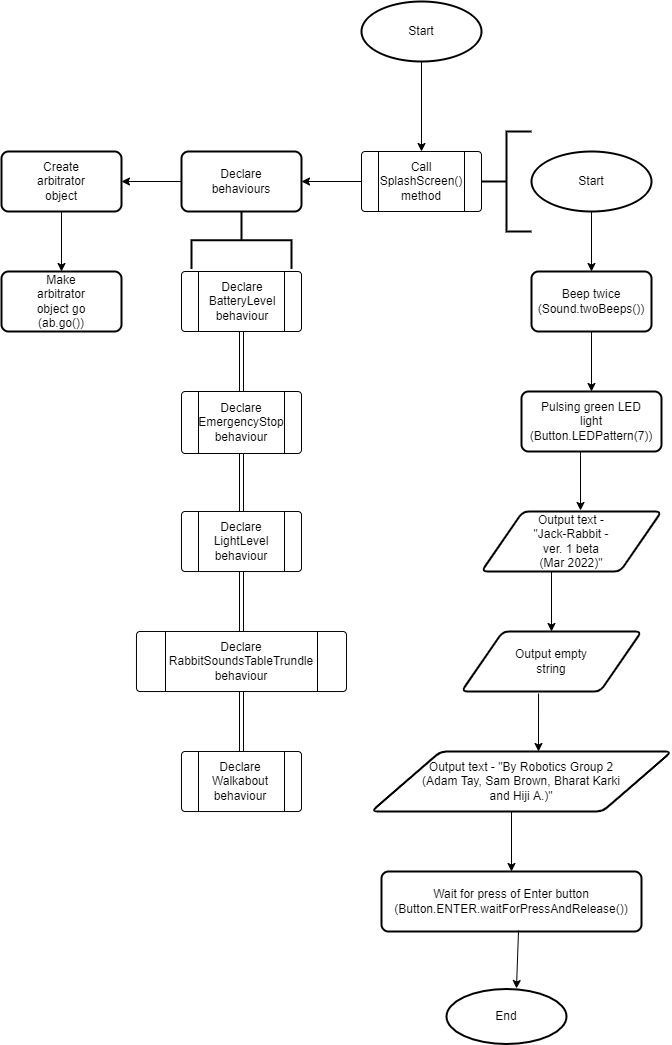

The diagram above was exported from draw.io. Its source (the exported page's mxGraphModel, read from the mxfile embedded in the PNG):
<mxGraphModel dx="2182" dy="621" grid="1" gridSize="10" guides="1" tooltips="1" connect="1" arrows="1" fold="1" page="1" pageScale="1" pageWidth="850" pageHeight="1100" math="0" shadow="0">
  <root>
    <mxCell id="0" />
    <mxCell id="1" parent="0" />
    <mxCell id="_3bZ_YQitk3cnmWWJ4Ru-7" style="edgeStyle=orthogonalEdgeStyle;rounded=0;orthogonalLoop=1;jettySize=auto;html=1;exitX=0.5;exitY=1;exitDx=0;exitDy=0;exitPerimeter=0;entryX=0.5;entryY=0;entryDx=0;entryDy=0;" parent="1" source="_3bZ_YQitk3cnmWWJ4Ru-1" target="_3bZ_YQitk3cnmWWJ4Ru-3" edge="1">
      <mxGeometry relative="1" as="geometry" />
    </mxCell>
    <mxCell id="_3bZ_YQitk3cnmWWJ4Ru-3" value="" style="verticalLabelPosition=bottom;verticalAlign=top;html=1;shape=process;whiteSpace=wrap;rounded=1;size=0.14;arcSize=6;" parent="1" vertex="1">
      <mxGeometry x="360" y="180" width="120" height="60" as="geometry" />
    </mxCell>
    <mxCell id="_3bZ_YQitk3cnmWWJ4Ru-6" value="Call SplashScreen() method" style="text;html=1;strokeColor=none;fillColor=none;align=center;verticalAlign=middle;whiteSpace=wrap;rounded=0;" parent="1" vertex="1">
      <mxGeometry x="390" y="195" width="60" height="30" as="geometry" />
    </mxCell>
    <mxCell id="_3bZ_YQitk3cnmWWJ4Ru-13" value="" style="strokeWidth=2;html=1;shape=mxgraph.flowchart.annotation_2;align=left;labelPosition=right;pointerEvents=1;" parent="1" vertex="1">
      <mxGeometry x="480" y="160" width="50" height="100" as="geometry" />
    </mxCell>
    <mxCell id="_3bZ_YQitk3cnmWWJ4Ru-14" value="" style="group" parent="1" vertex="1" connectable="0">
      <mxGeometry x="360" y="30" width="120" height="60" as="geometry" />
    </mxCell>
    <mxCell id="_3bZ_YQitk3cnmWWJ4Ru-1" value="" style="strokeWidth=2;html=1;shape=mxgraph.flowchart.start_1;whiteSpace=wrap;" parent="_3bZ_YQitk3cnmWWJ4Ru-14" vertex="1">
      <mxGeometry width="120" height="60" as="geometry" />
    </mxCell>
    <mxCell id="_3bZ_YQitk3cnmWWJ4Ru-2" value="Start" style="text;html=1;strokeColor=none;fillColor=none;align=center;verticalAlign=middle;whiteSpace=wrap;rounded=0;" parent="_3bZ_YQitk3cnmWWJ4Ru-14" vertex="1">
      <mxGeometry x="30" y="15" width="60" height="30" as="geometry" />
    </mxCell>
    <mxCell id="_3bZ_YQitk3cnmWWJ4Ru-15" value="" style="group" parent="1" vertex="1" connectable="0">
      <mxGeometry x="530" y="180" width="120" height="60" as="geometry" />
    </mxCell>
    <mxCell id="_3bZ_YQitk3cnmWWJ4Ru-16" value="" style="strokeWidth=2;html=1;shape=mxgraph.flowchart.start_1;whiteSpace=wrap;" parent="_3bZ_YQitk3cnmWWJ4Ru-15" vertex="1">
      <mxGeometry width="120" height="60" as="geometry" />
    </mxCell>
    <mxCell id="_3bZ_YQitk3cnmWWJ4Ru-17" value="Start" style="text;html=1;strokeColor=none;fillColor=none;align=center;verticalAlign=middle;whiteSpace=wrap;rounded=0;" parent="_3bZ_YQitk3cnmWWJ4Ru-15" vertex="1">
      <mxGeometry x="30" y="15" width="60" height="30" as="geometry" />
    </mxCell>
    <mxCell id="_3bZ_YQitk3cnmWWJ4Ru-22" value="" style="group" parent="1" vertex="1" connectable="0">
      <mxGeometry x="530" y="300" width="120" height="60" as="geometry" />
    </mxCell>
    <mxCell id="_3bZ_YQitk3cnmWWJ4Ru-20" value="" style="rounded=1;whiteSpace=wrap;html=1;absoluteArcSize=1;arcSize=14;strokeWidth=2;" parent="_3bZ_YQitk3cnmWWJ4Ru-22" vertex="1">
      <mxGeometry width="120" height="60" as="geometry" />
    </mxCell>
    <mxCell id="_3bZ_YQitk3cnmWWJ4Ru-19" value="Beep twice (Sound.twoBeeps())" style="text;html=1;strokeColor=none;fillColor=none;align=center;verticalAlign=middle;whiteSpace=wrap;rounded=0;" parent="_3bZ_YQitk3cnmWWJ4Ru-22" vertex="1">
      <mxGeometry x="30" y="15" width="60" height="30" as="geometry" />
    </mxCell>
    <mxCell id="_3bZ_YQitk3cnmWWJ4Ru-23" style="edgeStyle=orthogonalEdgeStyle;rounded=0;orthogonalLoop=1;jettySize=auto;html=1;exitX=0.5;exitY=1;exitDx=0;exitDy=0;exitPerimeter=0;entryX=0.5;entryY=0;entryDx=0;entryDy=0;" parent="1" source="_3bZ_YQitk3cnmWWJ4Ru-16" target="_3bZ_YQitk3cnmWWJ4Ru-20" edge="1">
      <mxGeometry relative="1" as="geometry" />
    </mxCell>
    <mxCell id="_3bZ_YQitk3cnmWWJ4Ru-24" value="" style="group" parent="1" vertex="1" connectable="0">
      <mxGeometry x="520" y="420" width="140" height="100" as="geometry" />
    </mxCell>
    <mxCell id="_3bZ_YQitk3cnmWWJ4Ru-25" value="" style="rounded=1;whiteSpace=wrap;html=1;absoluteArcSize=1;arcSize=14;strokeWidth=2;" parent="_3bZ_YQitk3cnmWWJ4Ru-24" vertex="1">
      <mxGeometry width="140" height="60" as="geometry" />
    </mxCell>
    <mxCell id="_3bZ_YQitk3cnmWWJ4Ru-26" value="Pulsing green LED light (Button.LEDPattern(7))" style="text;html=1;strokeColor=none;fillColor=none;align=center;verticalAlign=middle;whiteSpace=wrap;rounded=0;" parent="_3bZ_YQitk3cnmWWJ4Ru-24" vertex="1">
      <mxGeometry x="35" y="15" width="70" height="30" as="geometry" />
    </mxCell>
    <mxCell id="_3bZ_YQitk3cnmWWJ4Ru-27" style="edgeStyle=orthogonalEdgeStyle;rounded=0;orthogonalLoop=1;jettySize=auto;html=1;exitX=0.5;exitY=1;exitDx=0;exitDy=0;entryX=0.5;entryY=0;entryDx=0;entryDy=0;" parent="1" source="_3bZ_YQitk3cnmWWJ4Ru-20" target="_3bZ_YQitk3cnmWWJ4Ru-25" edge="1">
      <mxGeometry relative="1" as="geometry" />
    </mxCell>
    <mxCell id="abnzkWDVbBVrDy-PS4Hi-3" value="" style="group" parent="1" vertex="1" connectable="0">
      <mxGeometry x="480" y="540" width="180" height="60" as="geometry" />
    </mxCell>
    <mxCell id="_3bZ_YQitk3cnmWWJ4Ru-45" value="" style="shape=parallelogram;html=1;strokeWidth=2;perimeter=parallelogramPerimeter;whiteSpace=wrap;rounded=1;arcSize=12;size=0.23;" parent="abnzkWDVbBVrDy-PS4Hi-3" vertex="1">
      <mxGeometry width="180" height="60" as="geometry" />
    </mxCell>
    <mxCell id="abnzkWDVbBVrDy-PS4Hi-1" value="Output text - &quot;Jack-Rabbit - ver. 1 beta (Mar 2022)&quot;" style="text;strokeColor=none;fillColor=none;html=1;align=center;verticalAlign=middle;whiteSpace=wrap;rounded=0;hachureGap=4;" parent="abnzkWDVbBVrDy-PS4Hi-3" vertex="1">
      <mxGeometry x="50" y="15" width="80" height="30" as="geometry" />
    </mxCell>
    <mxCell id="abnzkWDVbBVrDy-PS4Hi-13" value="" style="endArrow=classic;html=1;rounded=0;sourcePerimeterSpacing=8;targetPerimeterSpacing=8;entryX=0.55;entryY=-0.017;entryDx=0;entryDy=0;entryPerimeter=0;" parent="1" target="_3bZ_YQitk3cnmWWJ4Ru-45" edge="1">
      <mxGeometry width="50" height="50" relative="1" as="geometry">
        <mxPoint x="579" y="480" as="sourcePoint" />
        <mxPoint x="610" y="480" as="targetPoint" />
      </mxGeometry>
    </mxCell>
    <mxCell id="abnzkWDVbBVrDy-PS4Hi-15" value="" style="group" parent="1" vertex="1" connectable="0">
      <mxGeometry x="460" y="660" width="180" height="60" as="geometry" />
    </mxCell>
    <mxCell id="_3bZ_YQitk3cnmWWJ4Ru-46" value="" style="shape=parallelogram;html=1;strokeWidth=2;perimeter=parallelogramPerimeter;whiteSpace=wrap;rounded=1;arcSize=12;size=0.23;" parent="abnzkWDVbBVrDy-PS4Hi-15" vertex="1">
      <mxGeometry width="180" height="60" as="geometry" />
    </mxCell>
    <mxCell id="abnzkWDVbBVrDy-PS4Hi-14" value="Output empty string" style="text;strokeColor=none;fillColor=none;html=1;align=center;verticalAlign=middle;whiteSpace=wrap;rounded=0;hachureGap=4;" parent="abnzkWDVbBVrDy-PS4Hi-15" vertex="1">
      <mxGeometry x="50" y="15" width="80" height="30" as="geometry" />
    </mxCell>
    <mxCell id="abnzkWDVbBVrDy-PS4Hi-17" value="" style="group" parent="1" vertex="1" connectable="0">
      <mxGeometry x="370" y="780" width="300" height="60" as="geometry" />
    </mxCell>
    <mxCell id="abnzkWDVbBVrDy-PS4Hi-2" value="" style="shape=parallelogram;html=1;strokeWidth=2;perimeter=parallelogramPerimeter;whiteSpace=wrap;rounded=1;arcSize=12;size=0.23;hachureGap=4;" parent="abnzkWDVbBVrDy-PS4Hi-17" vertex="1">
      <mxGeometry width="300" height="60" as="geometry" />
    </mxCell>
    <mxCell id="abnzkWDVbBVrDy-PS4Hi-16" value="Output text - &quot;By Robotics Group 2 (Adam Tay, Sam Brown, Bharat Karki and Hiji A.)&quot;" style="text;strokeColor=none;fillColor=none;html=1;align=center;verticalAlign=middle;whiteSpace=wrap;rounded=0;hachureGap=4;" parent="abnzkWDVbBVrDy-PS4Hi-17" vertex="1">
      <mxGeometry x="50" y="15" width="200" height="30" as="geometry" />
    </mxCell>
    <mxCell id="abnzkWDVbBVrDy-PS4Hi-19" value="" style="endArrow=classic;html=1;rounded=0;sourcePerimeterSpacing=8;targetPerimeterSpacing=8;entryX=0.5;entryY=0;entryDx=0;entryDy=0;" parent="1" target="_3bZ_YQitk3cnmWWJ4Ru-46" edge="1">
      <mxGeometry width="50" height="50" relative="1" as="geometry">
        <mxPoint x="550" y="600" as="sourcePoint" />
        <mxPoint x="590" y="600" as="targetPoint" />
      </mxGeometry>
    </mxCell>
    <mxCell id="abnzkWDVbBVrDy-PS4Hi-20" value="" style="endArrow=classic;html=1;rounded=0;sourcePerimeterSpacing=8;targetPerimeterSpacing=8;exitX=0.428;exitY=1.033;exitDx=0;exitDy=0;exitPerimeter=0;" parent="1" source="_3bZ_YQitk3cnmWWJ4Ru-46" edge="1">
      <mxGeometry width="50" height="50" relative="1" as="geometry">
        <mxPoint x="530" y="730" as="sourcePoint" />
        <mxPoint x="537" y="780" as="targetPoint" />
      </mxGeometry>
    </mxCell>
    <mxCell id="abnzkWDVbBVrDy-PS4Hi-21" value="" style="rounded=1;whiteSpace=wrap;html=1;absoluteArcSize=1;arcSize=14;strokeWidth=2;hachureGap=4;" parent="1" vertex="1">
      <mxGeometry x="380" y="900" width="260" height="60" as="geometry" />
    </mxCell>
    <mxCell id="abnzkWDVbBVrDy-PS4Hi-23" value="Wait for press of Enter button (Button.ENTER.waitForPressAndRelease())" style="text;strokeColor=none;fillColor=none;html=1;align=center;verticalAlign=middle;whiteSpace=wrap;rounded=0;hachureGap=4;" parent="1" vertex="1">
      <mxGeometry x="480" y="915" width="60" height="30" as="geometry" />
    </mxCell>
    <mxCell id="abnzkWDVbBVrDy-PS4Hi-24" value="" style="endArrow=classic;html=1;rounded=0;sourcePerimeterSpacing=8;targetPerimeterSpacing=8;entryX=0.5;entryY=0;entryDx=0;entryDy=0;" parent="1" target="abnzkWDVbBVrDy-PS4Hi-21" edge="1">
      <mxGeometry width="50" height="50" relative="1" as="geometry">
        <mxPoint x="510" y="840" as="sourcePoint" />
        <mxPoint x="540" y="840" as="targetPoint" />
      </mxGeometry>
    </mxCell>
    <mxCell id="abnzkWDVbBVrDy-PS4Hi-28" value="" style="endArrow=classic;html=1;rounded=0;sourcePerimeterSpacing=8;targetPerimeterSpacing=8;entryX=0.583;entryY=-0.06;entryDx=0;entryDy=0;exitX=0.527;exitY=0.983;exitDx=0;exitDy=0;entryPerimeter=0;exitPerimeter=0;" parent="1" source="abnzkWDVbBVrDy-PS4Hi-21" edge="1">
      <mxGeometry width="50" height="50" relative="1" as="geometry">
        <mxPoint x="505" y="950" as="sourcePoint" />
        <mxPoint x="514.96" y="1017" as="targetPoint" />
      </mxGeometry>
    </mxCell>
    <mxCell id="abnzkWDVbBVrDy-PS4Hi-34" value="" style="endArrow=classic;html=1;rounded=0;sourcePerimeterSpacing=8;targetPerimeterSpacing=8;exitX=0;exitY=0.5;exitDx=0;exitDy=0;" parent="1" source="_3bZ_YQitk3cnmWWJ4Ru-3" edge="1">
      <mxGeometry width="50" height="50" relative="1" as="geometry">
        <mxPoint x="340" y="160" as="sourcePoint" />
        <mxPoint x="300" y="210" as="targetPoint" />
      </mxGeometry>
    </mxCell>
    <mxCell id="abnzkWDVbBVrDy-PS4Hi-37" value="" style="group" parent="1" vertex="1" connectable="0">
      <mxGeometry x="180" y="180" width="120" height="117.5" as="geometry" />
    </mxCell>
    <mxCell id="abnzkWDVbBVrDy-PS4Hi-31" value="" style="group" parent="abnzkWDVbBVrDy-PS4Hi-37" vertex="1" connectable="0">
      <mxGeometry width="120" height="100" as="geometry" />
    </mxCell>
    <mxCell id="abnzkWDVbBVrDy-PS4Hi-36" value="" style="group" parent="abnzkWDVbBVrDy-PS4Hi-31" vertex="1" connectable="0">
      <mxGeometry width="120" height="100" as="geometry" />
    </mxCell>
    <mxCell id="abnzkWDVbBVrDy-PS4Hi-29" value="" style="rounded=1;whiteSpace=wrap;html=1;absoluteArcSize=1;arcSize=14;strokeWidth=2;hachureGap=4;" parent="abnzkWDVbBVrDy-PS4Hi-36" vertex="1">
      <mxGeometry width="120" height="60" as="geometry" />
    </mxCell>
    <mxCell id="abnzkWDVbBVrDy-PS4Hi-30" value="Declare behaviours" style="text;strokeColor=none;fillColor=none;html=1;align=center;verticalAlign=middle;whiteSpace=wrap;rounded=0;hachureGap=4;" parent="abnzkWDVbBVrDy-PS4Hi-36" vertex="1">
      <mxGeometry x="30" y="15" width="60" height="30" as="geometry" />
    </mxCell>
    <mxCell id="abnzkWDVbBVrDy-PS4Hi-32" value="" style="strokeWidth=2;html=1;shape=mxgraph.flowchart.annotation_2;align=left;labelPosition=right;pointerEvents=1;hachureGap=4;rotation=90;" parent="abnzkWDVbBVrDy-PS4Hi-37" vertex="1">
      <mxGeometry x="31.25" y="38.75" width="57.5" height="100" as="geometry" />
    </mxCell>
    <mxCell id="abnzkWDVbBVrDy-PS4Hi-41" value="" style="group" parent="1" vertex="1" connectable="0">
      <mxGeometry x="180" y="420" width="120" height="62" as="geometry" />
    </mxCell>
    <mxCell id="abnzkWDVbBVrDy-PS4Hi-39" value="" style="verticalLabelPosition=bottom;verticalAlign=top;html=1;shape=process;whiteSpace=wrap;rounded=1;size=0.14;arcSize=6;hachureGap=4;" parent="abnzkWDVbBVrDy-PS4Hi-41" vertex="1">
      <mxGeometry width="120" height="62" as="geometry" />
    </mxCell>
    <mxCell id="abnzkWDVbBVrDy-PS4Hi-40" value="Declare EmergencyStop behaviour" style="text;strokeColor=none;fillColor=none;html=1;align=center;verticalAlign=middle;whiteSpace=wrap;rounded=0;hachureGap=4;" parent="abnzkWDVbBVrDy-PS4Hi-41" vertex="1">
      <mxGeometry x="30" y="16" width="60" height="30" as="geometry" />
    </mxCell>
    <mxCell id="abnzkWDVbBVrDy-PS4Hi-42" value="" style="group" parent="1" vertex="1" connectable="0">
      <mxGeometry x="180" y="300" width="120" height="60" as="geometry" />
    </mxCell>
    <mxCell id="abnzkWDVbBVrDy-PS4Hi-35" value="" style="verticalLabelPosition=bottom;verticalAlign=top;html=1;shape=process;whiteSpace=wrap;rounded=1;size=0.14;arcSize=6;hachureGap=4;" parent="abnzkWDVbBVrDy-PS4Hi-42" vertex="1">
      <mxGeometry width="120" height="60" as="geometry" />
    </mxCell>
    <mxCell id="abnzkWDVbBVrDy-PS4Hi-38" value="Declare BatteryLevel behaviour" style="text;strokeColor=none;fillColor=none;html=1;align=center;verticalAlign=middle;whiteSpace=wrap;rounded=0;hachureGap=4;" parent="abnzkWDVbBVrDy-PS4Hi-42" vertex="1">
      <mxGeometry x="31" y="15" width="60" height="30" as="geometry" />
    </mxCell>
    <mxCell id="abnzkWDVbBVrDy-PS4Hi-47" style="edgeStyle=none;shape=link;rounded=0;orthogonalLoop=1;jettySize=auto;html=1;exitX=0.5;exitY=1;exitDx=0;exitDy=0;entryX=0.5;entryY=0;entryDx=0;entryDy=0;endArrow=open;sourcePerimeterSpacing=8;targetPerimeterSpacing=8;" parent="1" source="abnzkWDVbBVrDy-PS4Hi-35" target="abnzkWDVbBVrDy-PS4Hi-39" edge="1">
      <mxGeometry relative="1" as="geometry" />
    </mxCell>
    <mxCell id="abnzkWDVbBVrDy-PS4Hi-52" value="" style="group" parent="1" vertex="1" connectable="0">
      <mxGeometry x="135" y="660" width="210" height="60" as="geometry" />
    </mxCell>
    <mxCell id="abnzkWDVbBVrDy-PS4Hi-48" value="" style="verticalLabelPosition=bottom;verticalAlign=top;html=1;shape=process;whiteSpace=wrap;rounded=1;size=0.14;arcSize=6;hachureGap=4;" parent="abnzkWDVbBVrDy-PS4Hi-52" vertex="1">
      <mxGeometry width="210" height="60" as="geometry" />
    </mxCell>
    <mxCell id="abnzkWDVbBVrDy-PS4Hi-49" value="Declare RabbitSoundsTableTrundle behaviour" style="text;strokeColor=none;fillColor=none;html=1;align=center;verticalAlign=middle;whiteSpace=wrap;rounded=0;hachureGap=4;" parent="abnzkWDVbBVrDy-PS4Hi-52" vertex="1">
      <mxGeometry x="75" y="15" width="60" height="30" as="geometry" />
    </mxCell>
    <mxCell id="abnzkWDVbBVrDy-PS4Hi-56" value="" style="endArrow=classic;html=1;rounded=0;sourcePerimeterSpacing=8;targetPerimeterSpacing=8;exitX=0;exitY=0.5;exitDx=0;exitDy=0;entryX=1;entryY=0.5;entryDx=0;entryDy=0;" parent="1" source="abnzkWDVbBVrDy-PS4Hi-29" target="abnzkWDVbBVrDy-PS4Hi-53" edge="1">
      <mxGeometry width="50" height="50" relative="1" as="geometry">
        <mxPoint x="130" y="230" as="sourcePoint" />
        <mxPoint x="180" y="180" as="targetPoint" />
      </mxGeometry>
    </mxCell>
    <mxCell id="abnzkWDVbBVrDy-PS4Hi-57" value="" style="group" parent="1" vertex="1" connectable="0">
      <mxGeometry y="180" width="120" height="100" as="geometry" />
    </mxCell>
    <mxCell id="abnzkWDVbBVrDy-PS4Hi-53" value="" style="rounded=1;whiteSpace=wrap;html=1;absoluteArcSize=1;arcSize=14;strokeWidth=2;hachureGap=4;" parent="abnzkWDVbBVrDy-PS4Hi-57" vertex="1">
      <mxGeometry width="120" height="60" as="geometry" />
    </mxCell>
    <mxCell id="abnzkWDVbBVrDy-PS4Hi-54" value="Create arbitrator object" style="text;strokeColor=none;fillColor=none;html=1;align=center;verticalAlign=middle;whiteSpace=wrap;rounded=0;hachureGap=4;" parent="abnzkWDVbBVrDy-PS4Hi-57" vertex="1">
      <mxGeometry x="30" y="15" width="60" height="30" as="geometry" />
    </mxCell>
    <mxCell id="abnzkWDVbBVrDy-PS4Hi-59" value="" style="endArrow=classic;html=1;rounded=0;sourcePerimeterSpacing=8;targetPerimeterSpacing=8;exitX=0.5;exitY=1;exitDx=0;exitDy=0;entryX=0.5;entryY=0;entryDx=0;entryDy=0;" parent="1" source="abnzkWDVbBVrDy-PS4Hi-53" target="abnzkWDVbBVrDy-PS4Hi-58" edge="1">
      <mxGeometry width="50" height="50" relative="1" as="geometry">
        <mxPoint x="-50" y="240" as="sourcePoint" />
        <mxPoint y="190" as="targetPoint" />
      </mxGeometry>
    </mxCell>
    <mxCell id="abnzkWDVbBVrDy-PS4Hi-61" value="" style="group" parent="1" vertex="1" connectable="0">
      <mxGeometry y="300" width="120" height="100" as="geometry" />
    </mxCell>
    <mxCell id="abnzkWDVbBVrDy-PS4Hi-58" value="" style="rounded=1;whiteSpace=wrap;html=1;absoluteArcSize=1;arcSize=14;strokeWidth=2;hachureGap=4;" parent="abnzkWDVbBVrDy-PS4Hi-61" vertex="1">
      <mxGeometry width="120" height="60" as="geometry" />
    </mxCell>
    <mxCell id="abnzkWDVbBVrDy-PS4Hi-60" value="Make arbitrator object go (ab.go())" style="text;strokeColor=none;fillColor=none;html=1;align=center;verticalAlign=middle;whiteSpace=wrap;rounded=0;hachureGap=4;" parent="abnzkWDVbBVrDy-PS4Hi-61" vertex="1">
      <mxGeometry x="30" y="15" width="60" height="30" as="geometry" />
    </mxCell>
    <mxCell id="abnzkWDVbBVrDy-PS4Hi-64" value="" style="group" parent="1" vertex="1" connectable="0">
      <mxGeometry x="180" y="540" width="120" height="60" as="geometry" />
    </mxCell>
    <mxCell id="abnzkWDVbBVrDy-PS4Hi-62" value="" style="verticalLabelPosition=bottom;verticalAlign=top;html=1;shape=process;whiteSpace=wrap;rounded=1;size=0.14;arcSize=6;hachureGap=4;" parent="abnzkWDVbBVrDy-PS4Hi-64" vertex="1">
      <mxGeometry width="120" height="60" as="geometry" />
    </mxCell>
    <mxCell id="abnzkWDVbBVrDy-PS4Hi-63" value="Declare LightLevel behaviour" style="text;strokeColor=none;fillColor=none;html=1;align=center;verticalAlign=middle;whiteSpace=wrap;rounded=0;hachureGap=4;" parent="abnzkWDVbBVrDy-PS4Hi-64" vertex="1">
      <mxGeometry x="30" y="15" width="60" height="30" as="geometry" />
    </mxCell>
    <mxCell id="abnzkWDVbBVrDy-PS4Hi-65" style="edgeStyle=none;rounded=0;orthogonalLoop=1;jettySize=auto;html=1;exitX=0.5;exitY=1;exitDx=0;exitDy=0;entryX=0.5;entryY=0;entryDx=0;entryDy=0;endArrow=open;sourcePerimeterSpacing=8;targetPerimeterSpacing=8;shape=link;" parent="1" source="abnzkWDVbBVrDy-PS4Hi-39" target="abnzkWDVbBVrDy-PS4Hi-62" edge="1">
      <mxGeometry relative="1" as="geometry" />
    </mxCell>
    <mxCell id="abnzkWDVbBVrDy-PS4Hi-66" style="edgeStyle=none;shape=link;rounded=0;orthogonalLoop=1;jettySize=auto;html=1;exitX=0.5;exitY=1;exitDx=0;exitDy=0;entryX=0.5;entryY=0;entryDx=0;entryDy=0;endArrow=open;sourcePerimeterSpacing=8;targetPerimeterSpacing=8;" parent="1" source="abnzkWDVbBVrDy-PS4Hi-62" edge="1">
      <mxGeometry relative="1" as="geometry">
        <mxPoint x="240" y="660" as="targetPoint" />
      </mxGeometry>
    </mxCell>
    <mxCell id="abnzkWDVbBVrDy-PS4Hi-110" value="" style="group" parent="1" vertex="1" connectable="0">
      <mxGeometry x="180" y="780" width="120" height="60" as="geometry" />
    </mxCell>
    <mxCell id="abnzkWDVbBVrDy-PS4Hi-108" value="" style="verticalLabelPosition=bottom;verticalAlign=top;html=1;shape=process;whiteSpace=wrap;rounded=1;size=0.14;arcSize=6;hachureGap=4;" parent="abnzkWDVbBVrDy-PS4Hi-110" vertex="1">
      <mxGeometry width="120" height="60" as="geometry" />
    </mxCell>
    <mxCell id="abnzkWDVbBVrDy-PS4Hi-109" value="Declare Walkabout behaviour" style="text;strokeColor=none;fillColor=none;html=1;align=center;verticalAlign=middle;whiteSpace=wrap;rounded=0;hachureGap=4;" parent="abnzkWDVbBVrDy-PS4Hi-110" vertex="1">
      <mxGeometry x="29" y="15" width="60" height="30" as="geometry" />
    </mxCell>
    <mxCell id="abnzkWDVbBVrDy-PS4Hi-111" style="edgeStyle=none;rounded=0;orthogonalLoop=1;jettySize=auto;html=1;exitX=0.5;exitY=1;exitDx=0;exitDy=0;entryX=0.5;entryY=0;entryDx=0;entryDy=0;endArrow=open;sourcePerimeterSpacing=8;targetPerimeterSpacing=8;shape=link;" parent="1" source="abnzkWDVbBVrDy-PS4Hi-48" target="abnzkWDVbBVrDy-PS4Hi-108" edge="1">
      <mxGeometry relative="1" as="geometry" />
    </mxCell>
    <mxCell id="abnzkWDVbBVrDy-PS4Hi-131" value="" style="group" parent="1" vertex="1" connectable="0">
      <mxGeometry x="445" y="1017.5" width="120" height="55" as="geometry" />
    </mxCell>
    <mxCell id="abnzkWDVbBVrDy-PS4Hi-130" value="" style="strokeWidth=2;html=1;shape=mxgraph.flowchart.start_1;whiteSpace=wrap;hachureGap=4;" parent="abnzkWDVbBVrDy-PS4Hi-131" vertex="1">
      <mxGeometry width="120" height="55" as="geometry" />
    </mxCell>
    <mxCell id="abnzkWDVbBVrDy-PS4Hi-26" value="End" style="text;html=1;strokeColor=none;fillColor=none;align=center;verticalAlign=middle;whiteSpace=wrap;rounded=0;hachureGap=4;" parent="abnzkWDVbBVrDy-PS4Hi-131" vertex="1">
      <mxGeometry x="30" y="12.5" width="60" height="30" as="geometry" />
    </mxCell>
  </root>
</mxGraphModel>